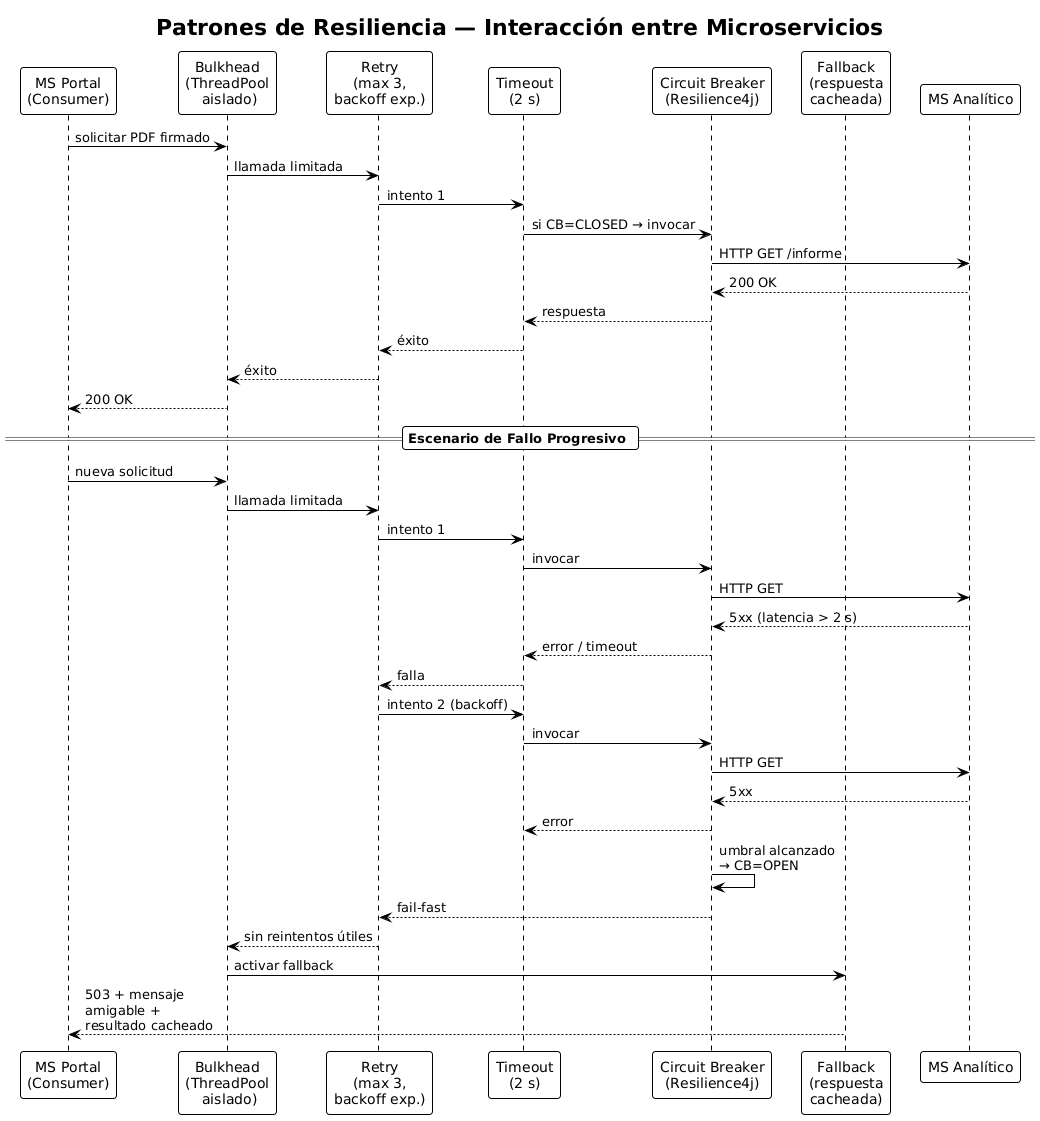

The diagram above was rendered by PlantUML. Its source (embedded in the PNG):
@startuml
!theme plain
skinparam backgroundColor #FFFFFF
skinparam defaultFontName "Segoe UI"
skinparam shadowing false
skinparam roundCorner 6

title Patrones de Resiliencia — Interacción entre Microservicios

participant "MS Portal\n(Consumer)" as caller
participant "Bulkhead\n(ThreadPool\n aislado)" as bulk
participant "Retry\n(max 3,\nbackoff exp.)" as retry
participant "Timeout\n(2 s)" as to
participant "Circuit Breaker\n(Resilience4j)" as cb
participant "Fallback\n(respuesta\ncacheada)" as fb
participant "MS Analítico" as target

caller -> bulk : solicitar PDF firmado
bulk -> retry : llamada limitada
retry -> to : intento 1
to -> cb : si CB=CLOSED → invocar
cb -> target : HTTP GET /informe
target --> cb : 200 OK
cb --> to : respuesta
to --> retry : éxito
retry --> bulk : éxito
bulk --> caller : 200 OK

== Escenario de Fallo Progresivo ==
caller -> bulk : nueva solicitud
bulk -> retry : llamada limitada
retry -> to : intento 1
to -> cb : invocar
cb -> target : HTTP GET
target --> cb : 5xx (latencia > 2 s)
cb --> to : error / timeout
to --> retry : falla
retry -> to : intento 2 (backoff)
to -> cb : invocar
cb -> target : HTTP GET
target --> cb : 5xx
cb --> to : error
cb -> cb : umbral alcanzado\n→ CB=OPEN
cb --> retry : fail-fast
retry --> bulk : sin reintentos útiles
bulk -> fb : activar fallback
fb --> caller : 503 + mensaje\namigable +\nresultado cacheado
@enduml